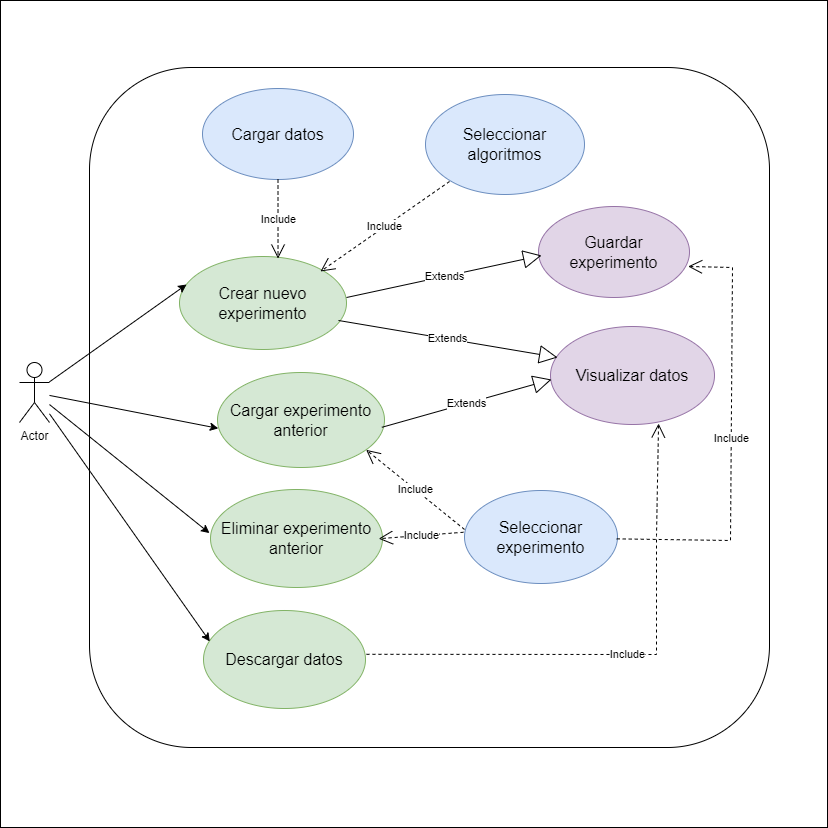

The diagram above was exported from draw.io. Its source (the exported page's mxGraphModel, read from the mxfile embedded in the PNG):
<mxGraphModel dx="1008" dy="1738" grid="0" gridSize="10" guides="0" tooltips="1" connect="0" arrows="0" fold="1" page="1" pageScale="1" pageWidth="827" pageHeight="1169" background="#FFFFFF" math="0" shadow="0">
  <root>
    <mxCell id="0" />
    <mxCell id="1" parent="0" />
    <mxCell id="IzOf2Hre7gUL6nuJg4F7-18" value="" style="whiteSpace=wrap;html=1;aspect=fixed;gradientColor=none;fillColor=none;" parent="1" vertex="1">
      <mxGeometry y="-6" width="827" height="827" as="geometry" />
    </mxCell>
    <mxCell id="Xjkyl7OL4MNdmX4q4yz2-18" value="" style="whiteSpace=wrap;html=1;aspect=fixed;labelBackgroundColor=none;rounded=1;fontStyle=1" parent="1" vertex="1">
      <mxGeometry x="89" y="61" width="680" height="680" as="geometry" />
    </mxCell>
    <mxCell id="Xjkyl7OL4MNdmX4q4yz2-1" value="Actor" style="shape=umlActor;verticalLabelPosition=bottom;verticalAlign=top;html=1;outlineConnect=0;labelBackgroundColor=none;rounded=1;" parent="1" vertex="1">
      <mxGeometry x="19" y="356" width="30" height="60" as="geometry" />
    </mxCell>
    <mxCell id="Xjkyl7OL4MNdmX4q4yz2-3" value="&lt;font style=&quot;font-size: 16px;&quot;&gt;Crear nuevo experimento&lt;/font&gt;" style="ellipse;whiteSpace=wrap;html=1;labelBackgroundColor=none;rounded=1;fillColor=#d5e8d4;strokeColor=#82b366;" parent="1" vertex="1">
      <mxGeometry x="179" y="250" width="167" height="93" as="geometry" />
    </mxCell>
    <mxCell id="Xjkyl7OL4MNdmX4q4yz2-4" value="&lt;font style=&quot;font-size: 16px;&quot;&gt;Cargar experimento anterior&lt;/font&gt;" style="ellipse;whiteSpace=wrap;html=1;labelBackgroundColor=none;rounded=1;fillColor=#d5e8d4;strokeColor=#82b366;" parent="1" vertex="1">
      <mxGeometry x="217" y="366" width="167" height="95" as="geometry" />
    </mxCell>
    <mxCell id="IzOf2Hre7gUL6nuJg4F7-1" value="&lt;font style=&quot;font-size: 16px;&quot;&gt;Visualizar datos&lt;/font&gt;" style="ellipse;whiteSpace=wrap;html=1;labelBackgroundColor=none;rounded=1;fillColor=#e1d5e7;strokeColor=#9673a6;" parent="1" vertex="1">
      <mxGeometry x="550" y="320" width="164" height="98" as="geometry" />
    </mxCell>
    <mxCell id="IzOf2Hre7gUL6nuJg4F7-2" value="&lt;font style=&quot;font-size: 16px;&quot;&gt;Descargar datos&lt;/font&gt;" style="ellipse;whiteSpace=wrap;html=1;labelBackgroundColor=none;rounded=1;fillColor=#d5e8d4;strokeColor=#82b366;" parent="1" vertex="1">
      <mxGeometry x="203" y="604" width="162" height="98" as="geometry" />
    </mxCell>
    <mxCell id="IzOf2Hre7gUL6nuJg4F7-3" value="&lt;font style=&quot;font-size: 16px;&quot;&gt;Seleccionar algoritmos&lt;/font&gt;" style="ellipse;whiteSpace=wrap;html=1;labelBackgroundColor=none;rounded=1;fillColor=#dae8fc;strokeColor=#6c8ebf;" parent="1" vertex="1">
      <mxGeometry x="425" y="88" width="159" height="100" as="geometry" />
    </mxCell>
    <mxCell id="IzOf2Hre7gUL6nuJg4F7-4" value="&lt;font style=&quot;font-size: 16px;&quot;&gt;Cargar datos&lt;/font&gt;" style="ellipse;whiteSpace=wrap;html=1;labelBackgroundColor=none;rounded=1;fillColor=#dae8fc;strokeColor=#6c8ebf;" parent="1" vertex="1">
      <mxGeometry x="202" y="82" width="151" height="91" as="geometry" />
    </mxCell>
    <mxCell id="IzOf2Hre7gUL6nuJg4F7-5" value="" style="endArrow=classic;html=1;rounded=0;entryX=0.005;entryY=0.588;entryDx=0;entryDy=0;entryPerimeter=0;" parent="1" source="Xjkyl7OL4MNdmX4q4yz2-1" target="Xjkyl7OL4MNdmX4q4yz2-4" edge="1">
      <mxGeometry width="50" height="50" relative="1" as="geometry">
        <mxPoint x="388" y="412" as="sourcePoint" />
        <mxPoint x="438" y="362" as="targetPoint" />
      </mxGeometry>
    </mxCell>
    <mxCell id="IzOf2Hre7gUL6nuJg4F7-6" value="" style="endArrow=classic;html=1;rounded=0;entryX=0.042;entryY=0.301;entryDx=0;entryDy=0;entryPerimeter=0;" parent="1" source="Xjkyl7OL4MNdmX4q4yz2-1" target="Xjkyl7OL4MNdmX4q4yz2-3" edge="1">
      <mxGeometry width="50" height="50" relative="1" as="geometry">
        <mxPoint x="388" y="412" as="sourcePoint" />
        <mxPoint x="438" y="362" as="targetPoint" />
      </mxGeometry>
    </mxCell>
    <mxCell id="IzOf2Hre7gUL6nuJg4F7-7" value="Extends" style="endArrow=block;endSize=16;endFill=0;html=1;rounded=0;exitX=0.952;exitY=0.688;exitDx=0;exitDy=0;exitPerimeter=0;entryX=0.043;entryY=0.316;entryDx=0;entryDy=0;entryPerimeter=0;" parent="1" source="Xjkyl7OL4MNdmX4q4yz2-3" target="IzOf2Hre7gUL6nuJg4F7-1" edge="1">
      <mxGeometry width="160" relative="1" as="geometry">
        <mxPoint x="393" y="467.05" as="sourcePoint" />
        <mxPoint x="553" y="467.05" as="targetPoint" />
      </mxGeometry>
    </mxCell>
    <mxCell id="IzOf2Hre7gUL6nuJg4F7-8" value="Extends" style="endArrow=block;endSize=16;endFill=0;html=1;rounded=0;exitX=0.984;exitY=0.577;exitDx=0;exitDy=0;exitPerimeter=0;entryX=0.006;entryY=0.541;entryDx=0;entryDy=0;entryPerimeter=0;" parent="1" source="Xjkyl7OL4MNdmX4q4yz2-4" target="IzOf2Hre7gUL6nuJg4F7-1" edge="1">
      <mxGeometry width="160" relative="1" as="geometry">
        <mxPoint x="392.08399999999983" y="295.003" as="sourcePoint" />
        <mxPoint x="540" y="357.05" as="targetPoint" />
      </mxGeometry>
    </mxCell>
    <mxCell id="IzOf2Hre7gUL6nuJg4F7-9" value="Include" style="endArrow=open;endSize=12;dashed=1;html=1;rounded=0;entryX=0.844;entryY=0.161;entryDx=0;entryDy=0;entryPerimeter=0;exitX=0.151;exitY=0.87;exitDx=0;exitDy=0;exitPerimeter=0;" parent="1" source="IzOf2Hre7gUL6nuJg4F7-3" target="Xjkyl7OL4MNdmX4q4yz2-3" edge="1">
      <mxGeometry width="160" relative="1" as="geometry">
        <mxPoint x="255" y="485.04753113772966" as="sourcePoint" />
        <mxPoint x="465.0129999999999" y="565.8670000000001" as="targetPoint" />
        <Array as="points" />
      </mxGeometry>
    </mxCell>
    <mxCell id="IzOf2Hre7gUL6nuJg4F7-10" value="Include" style="endArrow=open;endSize=12;dashed=1;html=1;rounded=0;entryX=0.59;entryY=0.022;entryDx=0;entryDy=0;entryPerimeter=0;" parent="1" source="IzOf2Hre7gUL6nuJg4F7-4" target="Xjkyl7OL4MNdmX4q4yz2-3" edge="1">
      <mxGeometry width="160" relative="1" as="geometry">
        <mxPoint x="359" y="569.05" as="sourcePoint" />
        <mxPoint x="303" y="255" as="targetPoint" />
      </mxGeometry>
    </mxCell>
    <mxCell id="IzOf2Hre7gUL6nuJg4F7-11" value="&lt;span style=&quot;font-size: 16px;&quot;&gt;Seleccionar experimento&lt;/span&gt;" style="ellipse;whiteSpace=wrap;html=1;labelBackgroundColor=none;rounded=1;fillColor=#dae8fc;strokeColor=#6c8ebf;" parent="1" vertex="1">
      <mxGeometry x="464" y="484" width="153" height="93" as="geometry" />
    </mxCell>
    <mxCell id="IzOf2Hre7gUL6nuJg4F7-12" value="Include" style="endArrow=open;endSize=12;dashed=1;html=1;rounded=0;entryX=0.89;entryY=0.814;entryDx=0;entryDy=0;entryPerimeter=0;exitX=0;exitY=0.419;exitDx=0;exitDy=0;exitPerimeter=0;" parent="1" source="IzOf2Hre7gUL6nuJg4F7-11" target="Xjkyl7OL4MNdmX4q4yz2-4" edge="1">
      <mxGeometry width="160" relative="1" as="geometry">
        <mxPoint x="576" y="589" as="sourcePoint" />
        <mxPoint x="365" y="464" as="targetPoint" />
      </mxGeometry>
    </mxCell>
    <mxCell id="IzOf2Hre7gUL6nuJg4F7-13" value="" style="endArrow=classic;html=1;rounded=0;entryX=0.039;entryY=0.316;entryDx=0;entryDy=0;entryPerimeter=0;" parent="1" source="Xjkyl7OL4MNdmX4q4yz2-1" target="IzOf2Hre7gUL6nuJg4F7-2" edge="1">
      <mxGeometry width="50" height="50" relative="1" as="geometry">
        <mxPoint x="151" y="526" as="sourcePoint" />
        <mxPoint x="201" y="476" as="targetPoint" />
      </mxGeometry>
    </mxCell>
    <mxCell id="IzOf2Hre7gUL6nuJg4F7-17" value="Include" style="endArrow=open;endSize=12;dashed=1;html=1;rounded=0;entryX=0.659;entryY=0.99;entryDx=0;entryDy=0;entryPerimeter=0;exitX=1.006;exitY=0.447;exitDx=0;exitDy=0;exitPerimeter=0;" parent="1" source="IzOf2Hre7gUL6nuJg4F7-2" target="IzOf2Hre7gUL6nuJg4F7-1" edge="1">
      <mxGeometry width="160" relative="1" as="geometry">
        <mxPoint x="512" y="596" as="sourcePoint" />
        <mxPoint x="365" y="464" as="targetPoint" />
        <Array as="points">
          <mxPoint x="656" y="648" />
          <mxPoint x="656" y="529" />
        </Array>
      </mxGeometry>
    </mxCell>
    <mxCell id="IzOf2Hre7gUL6nuJg4F7-19" value="&lt;span style=&quot;font-size: 16px;&quot;&gt;Guardar experimento&lt;/span&gt;" style="ellipse;whiteSpace=wrap;html=1;labelBackgroundColor=none;rounded=1;fillColor=#e1d5e7;strokeColor=#9673a6;" parent="1" vertex="1">
      <mxGeometry x="538" y="200" width="151" height="91" as="geometry" />
    </mxCell>
    <mxCell id="IzOf2Hre7gUL6nuJg4F7-20" value="Extends" style="endArrow=block;endSize=16;endFill=0;html=1;rounded=0;entryX=0.02;entryY=0.538;entryDx=0;entryDy=0;entryPerimeter=0;exitX=1;exitY=0.441;exitDx=0;exitDy=0;exitPerimeter=0;" parent="1" source="Xjkyl7OL4MNdmX4q4yz2-3" target="IzOf2Hre7gUL6nuJg4F7-19" edge="1">
      <mxGeometry width="160" relative="1" as="geometry">
        <mxPoint x="348" y="324" as="sourcePoint" />
        <mxPoint x="567" y="367" as="targetPoint" />
      </mxGeometry>
    </mxCell>
    <mxCell id="xxsZiGRoTM7ncnJ7FMXj-2" value="Include" style="endArrow=open;endSize=12;dashed=1;html=1;rounded=0;entryX=0.991;entryY=0.659;entryDx=0;entryDy=0;entryPerimeter=0;exitX=0.995;exitY=0.52;exitDx=0;exitDy=0;exitPerimeter=0;" parent="1" source="IzOf2Hre7gUL6nuJg4F7-11" target="IzOf2Hre7gUL6nuJg4F7-19" edge="1">
      <mxGeometry width="160" relative="1" as="geometry">
        <mxPoint x="687.9960000000001" y="536.0389999999999" as="sourcePoint" />
        <mxPoint x="756.7750000000001" y="332.00399999999996" as="targetPoint" />
        <Array as="points">
          <mxPoint x="730" y="534" />
          <mxPoint x="732" y="261" />
        </Array>
      </mxGeometry>
    </mxCell>
    <mxCell id="2nTtsvQc3lbR-VUtf3CA-1" value="&lt;span style=&quot;font-size: 16px;&quot;&gt;Eliminar experimento anterior&lt;/span&gt;" style="ellipse;whiteSpace=wrap;html=1;labelBackgroundColor=none;rounded=1;fillColor=#d5e8d4;strokeColor=#82b366;" vertex="1" parent="1">
      <mxGeometry x="210" y="483" width="172" height="98" as="geometry" />
    </mxCell>
    <mxCell id="2nTtsvQc3lbR-VUtf3CA-2" value="" style="endArrow=classic;html=1;rounded=0;entryX=-0.006;entryY=0.445;entryDx=0;entryDy=0;entryPerimeter=0;" edge="1" parent="1" source="Xjkyl7OL4MNdmX4q4yz2-1" target="2nTtsvQc3lbR-VUtf3CA-1">
      <mxGeometry width="50" height="50" relative="1" as="geometry">
        <mxPoint x="59" y="398" as="sourcePoint" />
        <mxPoint x="269" y="431" as="targetPoint" />
      </mxGeometry>
    </mxCell>
    <mxCell id="2nTtsvQc3lbR-VUtf3CA-3" value="Include" style="endArrow=open;endSize=12;dashed=1;html=1;rounded=0;entryX=0.978;entryY=0.502;entryDx=0;entryDy=0;entryPerimeter=0;exitX=-0.007;exitY=0.449;exitDx=0;exitDy=0;exitPerimeter=0;" edge="1" parent="1" source="IzOf2Hre7gUL6nuJg4F7-11" target="2nTtsvQc3lbR-VUtf3CA-1">
      <mxGeometry width="160" relative="1" as="geometry">
        <mxPoint x="464" y="533" as="sourcePoint" />
        <mxPoint x="394" y="443" as="targetPoint" />
      </mxGeometry>
    </mxCell>
  </root>
</mxGraphModel>